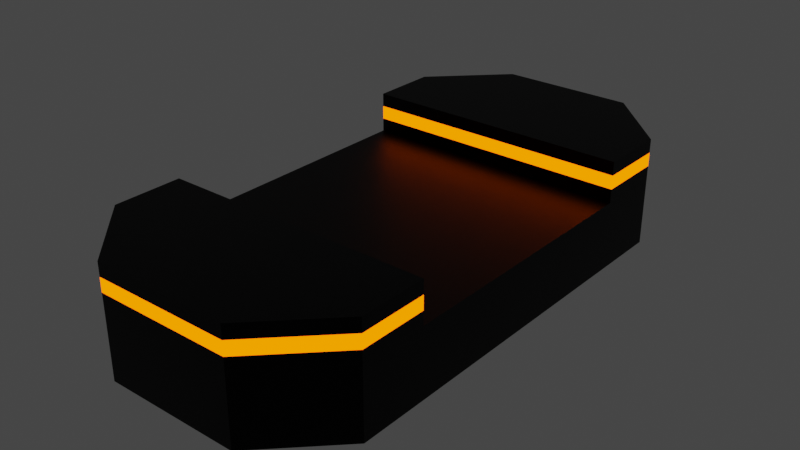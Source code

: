 # Source: Pont_milieu.blend  (saved by Blender 2.83.18; exported with 4.5.12 LTS)
import bpy
from mathutils import Matrix  # noqa: F401  (used for matrix-valued properties, if any)

bpy.ops.wm.read_factory_settings(use_empty=True)
scene = bpy.context.scene
scene.name = 'Scene'

# ---- collections
col_collection = bpy.data.collections.new('Collection'); scene.collection.children.link(col_collection)

# ---- materials (node trees are filled in below, after node groups)
mat_fer0 = bpy.data.materials.new('Fer0')
mat_fer0.alpha_threshold = 0.0
mat_fer0.use_transparent_shadow = False
mat_fer0.line_color = (0.0, 0.0, 0.0, 1.0)
mat_laid18 = bpy.data.materials.new('Laid18')
mat_laid18.use_transparent_shadow = False

# ---- material node trees
mat_fer0.use_nodes = True; mat_fer0.node_tree.nodes.clear()
_N = mat_fer0.node_tree.nodes; _L = mat_fer0.node_tree.links
n0 = _N.new('ShaderNodeOutputMaterial'); n0.name = 'Material Output'; n0.location = (300, 300)
n1 = _N.new('ShaderNodeBsdfPrincipled'); n1.name = 'Principled BSDF'; n1.location = (10, 300)
n1.distribution = 'GGX'
n1.subsurface_method = 'BURLEY'
n1.inputs[0].default_value = (0.0, 0.0, 0.0, 1.0)
n1.inputs[1].default_value = 0.8
n1.inputs[3].default_value = 1.45
n1.inputs[20].default_value = 0.5
n1.inputs[27].default_value = (0.0, 0.0, 0.0, 1.0)
n1.inputs[28].default_value = 1.0
_L.new(n1.outputs[0], n0.inputs[0])
n0.is_active_output = True
mat_laid18.use_nodes = True; mat_laid18.node_tree.nodes.clear()
_N = mat_laid18.node_tree.nodes; _L = mat_laid18.node_tree.links
n0 = _N.new('ShaderNodeOutputMaterial'); n0.name = 'Material Output'; n0.location = (300, 300)
n1 = _N.new('ShaderNodeEmission'); n1.name = 'Émission'; n1.location = (10, 300)
n1.inputs[0].default_value = (1.0, 0.126, 0.0, 1.0)
n1.inputs[1].default_value = 3.0
_L.new(n1.outputs[0], n0.inputs[0])
n0.is_active_output = True

# ---- world
world_world = bpy.data.worlds.new('World'); scene.world = world_world
world_world.use_nodes = True; world_world.node_tree.nodes.clear()
_N = world_world.node_tree.nodes; _L = world_world.node_tree.links
n0 = _N.new('ShaderNodeOutputWorld'); n0.name = 'World Output'; n0.location = (300, 300)
n1 = _N.new('ShaderNodeBackground'); n1.name = 'Background'; n1.location = (10, 300)
n1.inputs[0].default_value = (0.05088, 0.05088, 0.05088, 1.0)
_L.new(n1.outputs[0], n0.inputs[0])
n0.is_active_output = True
world_world.color = (0.05088, 0.05088, 0.05088)
world_world.use_sun_shadow = False
world_world.sun_shadow_jitter_overblur = 0.0

# ---- meshes
me_cube_007 = bpy.data.meshes.new('Cube.007')
me_cube_007.from_pydata([(-1.0, -1.0, 0.1507), (-1.0, 1.0, 0.1507), (1.0, -1.0, 0.1507), (1.0, 1.0, 0.1507), (-1.0, 1.0, 0.4507), (1.0, 1.0, 0.4507), (-1.0, 1.0, 0.2507), (1.0, 1.0, 0.2507), (-1.0, 1.0, 0.3507), (1.0, 1.0, 0.3507), (-1.0, -1.0, 0.4507), (1.0, -1.0, 0.4507), (-1.0, -1.0, 0.2507), (1.0, -1.0, 0.2507), (-1.0, -1.0, 0.3507), (1.0, -1.0, 0.3507), (-1.0, 1.5, -0.3493), (-0.5, 2.0, -0.3493), (-0.5, 2.0, 0.4507), (-1.0, 1.5, 0.4507), (0.5, 2.0, -0.3493), (1.0, 1.5, -0.3493), (1.0, 1.5, 0.4507), (0.5, 2.0, 0.4507), (-1.0, 1.5, 0.2507), (-0.5, 2.0, 0.2507), (0.5, 2.0, 0.2507), (1.0, 1.5, 0.2507), (-1.0, 1.5, 0.3507), (-0.5, 2.0, 0.3507), (0.5, 2.0, 0.3507), (1.0, 1.5, 0.3507), (-0.5, -2.0, -0.3493), (-1.0, -1.5, -0.3493), (-1.0, -1.5, 0.4507), (-0.5, -2.0, 0.4507), (1.0, -1.5, -0.3493), (0.5, -2.0, -0.3493), (0.5, -2.0, 0.4507), (1.0, -1.5, 0.4507), (-0.5, -2.0, 0.2507), (-1.0, -1.5, 0.2507), (1.0, -1.5, 0.2507), (0.5, -2.0, 0.2507), (-1.0, -1.5, 0.3507), (-0.5, -2.0, 0.3507), (1.0, -1.5, 0.3507), (0.5, -2.0, 0.3507)], [], [(22, 23, 18, 19, 4, 5), (36, 21, 27, 7, 3, 2, 13, 42), (8, 4, 19, 28), (6, 8, 28, 24), (9, 5, 4, 8), (47, 38, 35, 45), (29, 18, 23, 30), (20, 21, 36, 37, 32, 33, 16, 17), (7, 9, 8, 6), (43, 40, 32, 37), (27, 31, 9, 7), (25, 29, 30, 26), (11, 10, 34, 35, 38, 39), (14, 10, 11, 15), (43, 47, 45, 40), (44, 34, 10, 14), (17, 25, 26, 20), (15, 11, 39, 46), (41, 44, 14, 12), (12, 14, 15, 13), (13, 15, 46, 42), (2, 0, 12, 13), (1, 3, 7, 6), (31, 22, 5, 9), (1, 0, 2, 3), (36, 42, 43, 37), (25, 17, 16, 24), (27, 21, 20, 26), (32, 40, 41, 33), (29, 25, 24, 28), (31, 27, 26, 30), (18, 29, 28, 19), (22, 31, 30, 23), (45, 35, 34, 44), (47, 43, 42, 46), (40, 45, 44, 41), (38, 47, 46, 39), (16, 33, 41, 12, 0, 1, 6, 24)])
me_cube_007.polygons.foreach_set('material_index', [0, 0, 0, 1, 0, 0, 0, 0, 1, 0, 1, 1, 0, 0, 1, 0, 0, 0, 1, 1, 1, 0, 0, 0, 0, 0, 0, 0, 0, 1, 1, 0, 0, 0, 1, 1, 0, 0])
_uv = me_cube_007.uv_layers.new(name='CarteUV')
_uv.uv.foreach_set('vector', [0.625, 0.625, 0.6875, 0.5, 0.8125, 0.5, 0.875, 0.625, 0.875, 0.75, 0.625, 0.75, 0.375, 0.7188, 0.375, 0.5312, 0.5625, 0.625, 0.5625, 0.75, 0.625, 0.5, 0.625, 0.75, 0.5625, 0.5, 0.5625, 0.625, 0.5938, 0.0, 0.625, 0.0, 0.625, 0.125, 0.5938, 0.125, 0.5625, 0.0, 0.5938, 0.0, 0.5938, 0.125, 0.5625, 0.125, 0.5938, 0.75, 0.625, 0.75, 0.625, 1.0, 0.5938, 1.0, 0.5938, 0.8125, 0.625, 0.8125, 0.625, 0.9375, 0.5938, 0.9375, 0.5938, 0.3125, 0.625, 0.3125, 0.625, 0.4375, 0.5938, 0.4375, 0.3125, 0.5, 0.375, 0.5312, 0.375, 0.7188, 0.3125, 0.75, 0.1875, 0.75, 0.125, 0.7188, 0.125, 0.5312, 0.1875, 0.5, 0.5625, 0.75, 0.5938, 0.75, 0.5938, 1.0, 0.5625, 1.0, 0.5625, 0.8125, 0.5625, 0.9375, 0.1875, 0.75, 0.3125, 0.75, 0.5625, 0.625, 0.5938, 0.625, 0.5938, 0.75, 0.5625, 0.75, 0.5625, 0.3125, 0.5938, 0.3125, 0.5938, 0.4375, 0.5625, 0.4375, 0.625, 0.5, 0.875, 0.5, 0.875, 0.625, 0.8125, 0.75, 0.6875, 0.75, 0.625, 0.625, 0.5938, 0.25, 0.625, 0.25, 0.625, 0.5, 0.5938, 0.5, 0.5625, 0.8125, 0.5938, 0.8125, 0.5938, 0.9375, 0.5625, 0.9375, 0.5938, 0.125, 0.625, 0.125, 0.625, 0.25, 0.5938, 0.25, 0.375, 0.3125, 0.5625, 0.3125, 0.5625, 0.4375, 0.375, 0.4375, 0.5938, 0.5, 0.625, 0.5, 0.625, 0.625, 0.5938, 0.625, 0.5625, 0.125, 0.5938, 0.125, 0.5938, 0.25, 0.5625, 0.25, 0.5625, 0.25, 0.5938, 0.25, 0.5938, 0.5, 0.5625, 0.5, 0.5625, 0.5, 0.5938, 0.5, 0.5938, 0.625, 0.5625, 0.625, 0.625, 0.75, 0.625, 1.0, 0.5625, 0.25, 0.5625, 0.5, 0.625, 0.25, 0.625, 0.5, 0.5625, 0.75, 0.5625, 1.0, 0.5938, 0.625, 0.625, 0.625, 0.625, 0.75, 0.5938, 0.75, 0.625, 0.25, 0.625, 1.0, 0.625, 0.75, 0.625, 0.5, 0.375, 0.7188, 0.5625, 0.625, 0.5625, 0.8125, 0.3125, 0.75, 0.5625, 0.3125, 0.375, 0.3125, 0.3438, 0.3125, 0.5625, 0.125, 0.5625, 0.625, 0.375, 0.5312, 0.375, 0.4375, 0.5625, 0.4375, 0.1875, 0.75, 0.5625, 0.9375, 0.5625, 1.0, 0.125, 0.75, 0.5938, 0.3125, 0.5625, 0.3125, 0.5625, 0.125, 0.5938, 0.125, 0.5938, 0.625, 0.5625, 0.625, 0.5625, 0.4375, 0.5938, 0.4375, 0.625, 0.3125, 0.5938, 0.3125, 0.5938, 0.125, 0.625, 0.125, 0.625, 0.625, 0.5938, 0.625, 0.5938, 0.4375, 0.625, 0.4375, 0.5938, 0.9375, 0.625, 0.9375, 0.625, 1.0, 0.5938, 1.0, 0.5938, 0.8125, 0.5625, 0.8125, 0.5625, 0.625, 0.5938, 0.625, 0.5625, 0.9375, 0.5938, 0.9375, 0.5938, 1.0, 0.5625, 1.0, 0.625, 0.8125, 0.5938, 0.8125, 0.5938, 0.625, 0.625, 0.625, 0.3438, 0.3125, 0.1562, 0.6875, 0.5625, 0.125, 0.5625, 0.25, 0.625, 1.0, 0.625, 0.25, 0.5625, 0.0, 0.5625, 0.125])
me_cube_007.materials.append(mat_fer0)
me_cube_007.materials.append(mat_laid18)
me_cube_007.use_remesh_fix_poles = True
me_cube_007.use_remesh_preserve_attributes = False
me_cube_007.use_mirror_vertex_groups = False
me_cube_007.update()

# ---- objects
ob_cube = bpy.data.objects.new('Cube', me_cube_007)

# ---- transforms, parenting, visibility, modifiers, constraints
ob_cube.location = (-5.038e-09, 5.982e-09, 0.3493)
ob_cube.lineart.crease_threshold = 0.0

# ---- collection membership
col_collection.objects.link(ob_cube)

# ---- scene / render settings (as saved in the file)
scene.frame_start = 1; scene.frame_end = 250; scene.frame_set(1)
scene.render.engine = 'BLENDER_EEVEE_NEXT'
scene.cycles.use_denoising = False
scene.cycles.samples = 128
scene.cycles.sampling_pattern = 'TABULATED_SOBOL'
scene.cycles.use_adaptive_sampling = False
scene.cycles.use_light_tree = False
scene.view_settings.view_transform = 'Filmic'
bpy.context.view_layer.update()

# ---- added for rendering (the .blend has no active camera): camera
cam_auto = bpy.data.cameras.new('AutoCamera')
cam_auto.lens = 50.0
cam_auto.sensor_width = 36.0
cam_auto.clip_end = 1000.0
ob_auto_camera = bpy.data.objects.new('AutoCamera', cam_auto)
scene.collection.objects.link(ob_auto_camera)
ob_auto_camera.location = (4.20341, -5.0441, 3.76273)
ob_auto_camera.rotation_euler = (1.09748, -7.21219e-08, 0.694738)
scene.camera = ob_auto_camera
bpy.context.view_layer.update()
